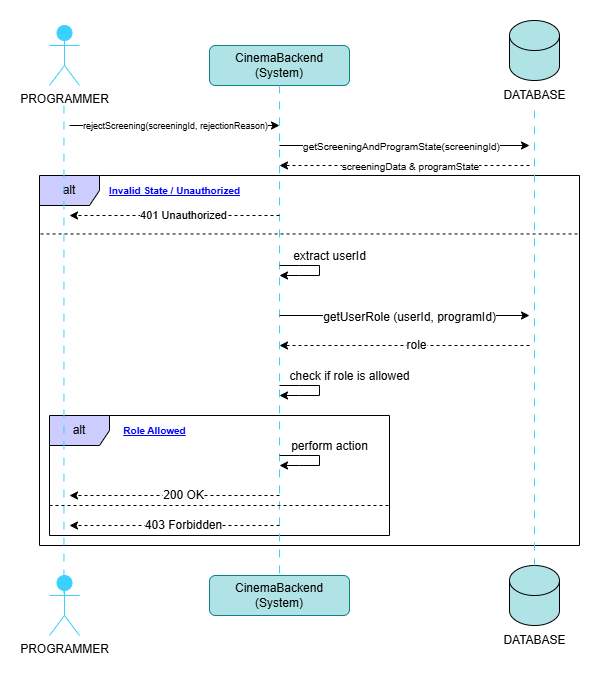

The diagram above was exported from draw.io. Its source (the exported page's mxGraphModel, read from the mxfile embedded in the PNG):
<mxGraphModel dx="580" dy="1040" grid="1" gridSize="10" guides="1" tooltips="1" connect="1" arrows="1" fold="1" page="1" pageScale="1" pageWidth="1700" pageHeight="1100" math="0" shadow="0">
  <root>
    <mxCell id="0" />
    <mxCell id="1" parent="0" />
    <mxCell id="bf2J3EzkCarx8yrTGjmM-1" value="alt" style="shape=umlFrame;whiteSpace=wrap;html=1;pointerEvents=0;fillColor=#CCCCFF;" vertex="1" parent="1">
      <mxGeometry x="130" y="220" width="540" height="370" as="geometry" />
    </mxCell>
    <mxCell id="bf2J3EzkCarx8yrTGjmM-2" value="alt" style="shape=umlFrame;whiteSpace=wrap;html=1;pointerEvents=0;fillColor=#CCCCFF;" vertex="1" parent="1">
      <mxGeometry x="140" y="460" width="340" height="120" as="geometry" />
    </mxCell>
    <mxCell id="bf2J3EzkCarx8yrTGjmM-3" value="PROGRAMMER" style="shape=umlActor;verticalLabelPosition=bottom;verticalAlign=top;html=1;outlineConnect=0;fillColor=#3BD1FF;strokeColor=#3BD1FF;" vertex="1" parent="1">
      <mxGeometry x="140" y="70" width="30" height="60" as="geometry" />
    </mxCell>
    <mxCell id="bf2J3EzkCarx8yrTGjmM-4" value="PROGRAMMER" style="shape=umlActor;verticalLabelPosition=bottom;verticalAlign=top;html=1;outlineConnect=0;fillColor=#3BD1FF;strokeColor=#3BD1FF;" vertex="1" parent="1">
      <mxGeometry x="140" y="620" width="30" height="60" as="geometry" />
    </mxCell>
    <mxCell id="bf2J3EzkCarx8yrTGjmM-5" style="edgeStyle=orthogonalEdgeStyle;rounded=0;orthogonalLoop=1;jettySize=auto;html=1;entryX=0.5;entryY=0;entryDx=0;entryDy=0;entryPerimeter=0;dashed=1;endArrow=none;startFill=0;strokeColor=#3BD1FF;dashPattern=8 8;" edge="1" parent="1">
      <mxGeometry relative="1" as="geometry">
        <mxPoint x="154.44" y="150" as="sourcePoint" />
        <mxPoint x="154.44" y="640" as="targetPoint" />
      </mxGeometry>
    </mxCell>
    <mxCell id="bf2J3EzkCarx8yrTGjmM-6" value="" style="shape=cylinder3;whiteSpace=wrap;html=1;boundedLbl=1;backgroundOutline=1;size=15;fillColor=#b0e3e6;strokeColor=#000000;" vertex="1" parent="1">
      <mxGeometry x="600" y="65" width="50" height="60" as="geometry" />
    </mxCell>
    <mxCell id="bf2J3EzkCarx8yrTGjmM-7" value="DATABASE" style="text;html=1;align=center;verticalAlign=middle;resizable=0;points=[];autosize=1;strokeColor=none;fillColor=none;" vertex="1" parent="1">
      <mxGeometry x="580" y="125" width="90" height="30" as="geometry" />
    </mxCell>
    <mxCell id="bf2J3EzkCarx8yrTGjmM-8" value="CinemaBackend&lt;div&gt;(System)&lt;/div&gt;" style="rounded=1;whiteSpace=wrap;html=1;fillColor=#b0e3e6;strokeColor=#0e8088;" vertex="1" parent="1">
      <mxGeometry x="300" y="90" width="140" height="40" as="geometry" />
    </mxCell>
    <mxCell id="bf2J3EzkCarx8yrTGjmM-9" value="CinemaBackend&lt;div&gt;(System)&lt;/div&gt;" style="rounded=1;whiteSpace=wrap;html=1;fillColor=#b0e3e6;strokeColor=#0e8088;" vertex="1" parent="1">
      <mxGeometry x="300" y="620" width="140" height="40" as="geometry" />
    </mxCell>
    <mxCell id="bf2J3EzkCarx8yrTGjmM-10" style="edgeStyle=orthogonalEdgeStyle;rounded=0;orthogonalLoop=1;jettySize=auto;html=1;entryX=0.5;entryY=0;entryDx=0;entryDy=0;dashed=1;endArrow=none;startFill=0;strokeColor=#3BD1FF;exitX=0.5;exitY=1;exitDx=0;exitDy=0;dashPattern=8 8;" edge="1" parent="1" source="bf2J3EzkCarx8yrTGjmM-8" target="bf2J3EzkCarx8yrTGjmM-9">
      <mxGeometry relative="1" as="geometry">
        <mxPoint x="369.6" y="170" as="sourcePoint" />
        <mxPoint x="369.6" y="620" as="targetPoint" />
      </mxGeometry>
    </mxCell>
    <mxCell id="bf2J3EzkCarx8yrTGjmM-13" value="" style="shape=cylinder3;whiteSpace=wrap;html=1;boundedLbl=1;backgroundOutline=1;size=15;fillColor=#b0e3e6;strokeColor=#000000;" vertex="1" parent="1">
      <mxGeometry x="600" y="610" width="50" height="60" as="geometry" />
    </mxCell>
    <mxCell id="bf2J3EzkCarx8yrTGjmM-14" value="DATABASE" style="text;html=1;align=center;verticalAlign=middle;resizable=0;points=[];autosize=1;strokeColor=none;fillColor=none;" vertex="1" parent="1">
      <mxGeometry x="580" y="670" width="90" height="30" as="geometry" />
    </mxCell>
    <mxCell id="bf2J3EzkCarx8yrTGjmM-15" style="edgeStyle=orthogonalEdgeStyle;rounded=0;orthogonalLoop=1;jettySize=auto;html=1;dashed=1;endArrow=none;startFill=0;strokeColor=#3BD1FF;entryX=0.5;entryY=0;entryDx=0;entryDy=0;entryPerimeter=0;dashPattern=8 8;" edge="1" parent="1" source="bf2J3EzkCarx8yrTGjmM-7" target="bf2J3EzkCarx8yrTGjmM-13">
      <mxGeometry relative="1" as="geometry">
        <mxPoint x="624.6" y="140" as="sourcePoint" />
        <mxPoint x="625" y="580" as="targetPoint" />
      </mxGeometry>
    </mxCell>
    <mxCell id="bf2J3EzkCarx8yrTGjmM-16" value="&lt;b&gt;&lt;u&gt;Role Allowed&lt;/u&gt;&lt;/b&gt;" style="text;html=1;align=center;verticalAlign=middle;resizable=0;points=[];autosize=1;strokeColor=none;fillColor=none;fontColor=#0000FF;fontSize=10;" vertex="1" parent="1">
      <mxGeometry x="200" y="460" width="90" height="30" as="geometry" />
    </mxCell>
    <mxCell id="bf2J3EzkCarx8yrTGjmM-17" value="" style="endArrow=classic;html=1;rounded=0;dashed=1;" edge="1" parent="1">
      <mxGeometry width="50" height="50" relative="1" as="geometry">
        <mxPoint x="370" y="260" as="sourcePoint" />
        <mxPoint x="160" y="260" as="targetPoint" />
      </mxGeometry>
    </mxCell>
    <mxCell id="bf2J3EzkCarx8yrTGjmM-18" value="401 Unauthorized" style="edgeLabel;html=1;align=center;verticalAlign=middle;resizable=0;points=[];" vertex="1" connectable="0" parent="bf2J3EzkCarx8yrTGjmM-17">
      <mxGeometry x="-0.0859" y="-1" relative="1" as="geometry">
        <mxPoint as="offset" />
      </mxGeometry>
    </mxCell>
    <mxCell id="bf2J3EzkCarx8yrTGjmM-19" value="" style="endArrow=none;dashed=1;html=1;rounded=0;exitX=0.002;exitY=0.158;exitDx=0;exitDy=0;exitPerimeter=0;entryX=1;entryY=0.158;entryDx=0;entryDy=0;entryPerimeter=0;" edge="1" parent="1" source="bf2J3EzkCarx8yrTGjmM-1" target="bf2J3EzkCarx8yrTGjmM-1">
      <mxGeometry width="50" height="50" relative="1" as="geometry">
        <mxPoint x="250" y="360" as="sourcePoint" />
        <mxPoint x="300" y="310" as="targetPoint" />
      </mxGeometry>
    </mxCell>
    <mxCell id="bf2J3EzkCarx8yrTGjmM-20" value="" style="endArrow=classic;html=1;rounded=0;" edge="1" parent="1">
      <mxGeometry width="50" height="50" relative="1" as="geometry">
        <mxPoint x="370" y="310" as="sourcePoint" />
        <mxPoint x="370" y="320" as="targetPoint" />
        <Array as="points">
          <mxPoint x="390" y="310" />
          <mxPoint x="410" y="310" />
          <mxPoint x="410" y="320" />
          <mxPoint x="390" y="320" />
        </Array>
      </mxGeometry>
    </mxCell>
    <mxCell id="bf2J3EzkCarx8yrTGjmM-21" value="&lt;font&gt;extract userId&lt;/font&gt;" style="edgeLabel;html=1;align=center;verticalAlign=middle;resizable=0;points=[];fontSize=12;" vertex="1" connectable="0" parent="bf2J3EzkCarx8yrTGjmM-20">
      <mxGeometry x="-0.2412" relative="1" as="geometry">
        <mxPoint x="16" y="-10" as="offset" />
      </mxGeometry>
    </mxCell>
    <mxCell id="bf2J3EzkCarx8yrTGjmM-22" value="&lt;b&gt;&lt;u&gt;Invalid State / Unauthorized&lt;/u&gt;&lt;/b&gt;" style="text;html=1;align=center;verticalAlign=middle;resizable=0;points=[];autosize=1;strokeColor=none;fillColor=none;fontColor=#0000FF;fontSize=10;" vertex="1" parent="1">
      <mxGeometry x="190" y="220" width="150" height="30" as="geometry" />
    </mxCell>
    <mxCell id="bf2J3EzkCarx8yrTGjmM-23" value="" style="endArrow=classic;html=1;rounded=0;" edge="1" parent="1">
      <mxGeometry width="50" height="50" relative="1" as="geometry">
        <mxPoint x="370" y="360" as="sourcePoint" />
        <mxPoint x="620" y="360" as="targetPoint" />
      </mxGeometry>
    </mxCell>
    <mxCell id="bf2J3EzkCarx8yrTGjmM-24" value="&lt;font&gt;getUserRole (userId, programId)&lt;/font&gt;" style="edgeLabel;html=1;align=center;verticalAlign=middle;resizable=0;points=[];fontSize=12;" vertex="1" connectable="0" parent="bf2J3EzkCarx8yrTGjmM-23">
      <mxGeometry x="0.2224" y="-1" relative="1" as="geometry">
        <mxPoint x="-23" as="offset" />
      </mxGeometry>
    </mxCell>
    <mxCell id="bf2J3EzkCarx8yrTGjmM-25" value="" style="endArrow=classic;html=1;rounded=0;dashed=1;" edge="1" parent="1">
      <mxGeometry width="50" height="50" relative="1" as="geometry">
        <mxPoint x="620" y="390" as="sourcePoint" />
        <mxPoint x="370" y="390" as="targetPoint" />
      </mxGeometry>
    </mxCell>
    <mxCell id="bf2J3EzkCarx8yrTGjmM-26" value="role" style="edgeLabel;html=1;align=center;verticalAlign=middle;resizable=0;points=[];fontSize=12;" vertex="1" connectable="0" parent="bf2J3EzkCarx8yrTGjmM-25">
      <mxGeometry x="-0.0859" y="-1" relative="1" as="geometry">
        <mxPoint as="offset" />
      </mxGeometry>
    </mxCell>
    <mxCell id="bf2J3EzkCarx8yrTGjmM-27" value="" style="endArrow=classic;html=1;rounded=0;" edge="1" parent="1">
      <mxGeometry width="50" height="50" relative="1" as="geometry">
        <mxPoint x="370" y="430" as="sourcePoint" />
        <mxPoint x="370" y="440" as="targetPoint" />
        <Array as="points">
          <mxPoint x="390" y="430" />
          <mxPoint x="410" y="430" />
          <mxPoint x="410" y="440" />
          <mxPoint x="390" y="440" />
        </Array>
      </mxGeometry>
    </mxCell>
    <mxCell id="bf2J3EzkCarx8yrTGjmM-28" value="&lt;font&gt;check if role is allowed&lt;/font&gt;" style="edgeLabel;html=1;align=center;verticalAlign=middle;resizable=0;points=[];fontSize=12;" vertex="1" connectable="0" parent="bf2J3EzkCarx8yrTGjmM-27">
      <mxGeometry x="-0.2412" relative="1" as="geometry">
        <mxPoint x="36" y="-10" as="offset" />
      </mxGeometry>
    </mxCell>
    <mxCell id="bf2J3EzkCarx8yrTGjmM-29" value="" style="endArrow=classic;html=1;rounded=0;dashed=1;" edge="1" parent="1">
      <mxGeometry width="50" height="50" relative="1" as="geometry">
        <mxPoint x="370" y="570" as="sourcePoint" />
        <mxPoint x="160" y="570" as="targetPoint" />
      </mxGeometry>
    </mxCell>
    <mxCell id="bf2J3EzkCarx8yrTGjmM-30" value="403 Forbidden" style="edgeLabel;html=1;align=center;verticalAlign=middle;resizable=0;points=[];fontSize=12;" vertex="1" connectable="0" parent="bf2J3EzkCarx8yrTGjmM-29">
      <mxGeometry x="-0.0859" y="-1" relative="1" as="geometry">
        <mxPoint as="offset" />
      </mxGeometry>
    </mxCell>
    <mxCell id="bf2J3EzkCarx8yrTGjmM-31" value="" style="endArrow=classic;html=1;rounded=0;" edge="1" parent="1">
      <mxGeometry width="50" height="50" relative="1" as="geometry">
        <mxPoint x="370" y="190" as="sourcePoint" />
        <mxPoint x="620" y="190" as="targetPoint" />
        <Array as="points" />
      </mxGeometry>
    </mxCell>
    <mxCell id="bf2J3EzkCarx8yrTGjmM-32" value="&lt;font style=&quot;font-size: 10px;&quot;&gt;getScreeningAndProgramState(screeningId)&lt;/font&gt;" style="edgeLabel;html=1;align=center;verticalAlign=middle;resizable=0;points=[];fontSize=9;" vertex="1" connectable="0" parent="bf2J3EzkCarx8yrTGjmM-31">
      <mxGeometry x="-0.2412" relative="1" as="geometry">
        <mxPoint x="26" as="offset" />
      </mxGeometry>
    </mxCell>
    <mxCell id="bf2J3EzkCarx8yrTGjmM-33" value="" style="endArrow=classic;html=1;rounded=0;dashed=1;" edge="1" parent="1">
      <mxGeometry width="50" height="50" relative="1" as="geometry">
        <mxPoint x="370" y="540" as="sourcePoint" />
        <mxPoint x="160" y="540" as="targetPoint" />
      </mxGeometry>
    </mxCell>
    <mxCell id="bf2J3EzkCarx8yrTGjmM-34" value="200 OK" style="edgeLabel;html=1;align=center;verticalAlign=middle;resizable=0;points=[];fontSize=12;" vertex="1" connectable="0" parent="bf2J3EzkCarx8yrTGjmM-33">
      <mxGeometry x="-0.0859" y="-1" relative="1" as="geometry">
        <mxPoint as="offset" />
      </mxGeometry>
    </mxCell>
    <mxCell id="bf2J3EzkCarx8yrTGjmM-35" value="" style="endArrow=none;dashed=1;html=1;rounded=0;" edge="1" parent="1">
      <mxGeometry width="50" height="50" relative="1" as="geometry">
        <mxPoint x="140" y="550" as="sourcePoint" />
        <mxPoint x="480" y="550" as="targetPoint" />
      </mxGeometry>
    </mxCell>
    <mxCell id="bf2J3EzkCarx8yrTGjmM-36" value="" style="endArrow=classic;html=1;rounded=0;" edge="1" parent="1">
      <mxGeometry width="50" height="50" relative="1" as="geometry">
        <mxPoint x="370" y="500" as="sourcePoint" />
        <mxPoint x="370" y="510" as="targetPoint" />
        <Array as="points">
          <mxPoint x="390" y="500" />
          <mxPoint x="410" y="500" />
          <mxPoint x="410" y="510" />
          <mxPoint x="390" y="510" />
        </Array>
      </mxGeometry>
    </mxCell>
    <mxCell id="bf2J3EzkCarx8yrTGjmM-37" value="&lt;font style=&quot;font-size: 12px;&quot;&gt;perform action&lt;/font&gt;" style="edgeLabel;html=1;align=center;verticalAlign=middle;resizable=0;points=[];fontSize=9;" vertex="1" connectable="0" parent="bf2J3EzkCarx8yrTGjmM-36">
      <mxGeometry x="-0.2412" relative="1" as="geometry">
        <mxPoint x="16" y="-10" as="offset" />
      </mxGeometry>
    </mxCell>
    <mxCell id="bf2J3EzkCarx8yrTGjmM-39" value="" style="endArrow=classic;html=1;rounded=0;" edge="1" parent="1">
      <mxGeometry width="50" height="50" relative="1" as="geometry">
        <mxPoint x="160" y="170" as="sourcePoint" />
        <mxPoint x="370" y="170" as="targetPoint" />
      </mxGeometry>
    </mxCell>
    <mxCell id="bf2J3EzkCarx8yrTGjmM-40" value="&lt;font style=&quot;font-size: 9px;&quot;&gt;rejectScreening(screeningId, rejectionReason)&lt;/font&gt;" style="edgeLabel;html=1;align=center;verticalAlign=middle;resizable=0;points=[];" vertex="1" connectable="0" parent="bf2J3EzkCarx8yrTGjmM-39">
      <mxGeometry x="-0.0035" y="1" relative="1" as="geometry">
        <mxPoint as="offset" />
      </mxGeometry>
    </mxCell>
    <mxCell id="bf2J3EzkCarx8yrTGjmM-43" value="" style="endArrow=classic;html=1;rounded=0;dashed=1;" edge="1" parent="1">
      <mxGeometry width="50" height="50" relative="1" as="geometry">
        <mxPoint x="620" y="210" as="sourcePoint" />
        <mxPoint x="370" y="210" as="targetPoint" />
        <Array as="points" />
      </mxGeometry>
    </mxCell>
    <mxCell id="bf2J3EzkCarx8yrTGjmM-44" value="&lt;font style=&quot;font-size: 10px;&quot;&gt;screeningData &amp;amp; programState&lt;/font&gt;" style="edgeLabel;html=1;align=center;verticalAlign=middle;resizable=0;points=[];fontSize=9;" vertex="1" connectable="0" parent="bf2J3EzkCarx8yrTGjmM-43">
      <mxGeometry x="-0.2412" relative="1" as="geometry">
        <mxPoint x="-25" as="offset" />
      </mxGeometry>
    </mxCell>
  </root>
</mxGraphModel>